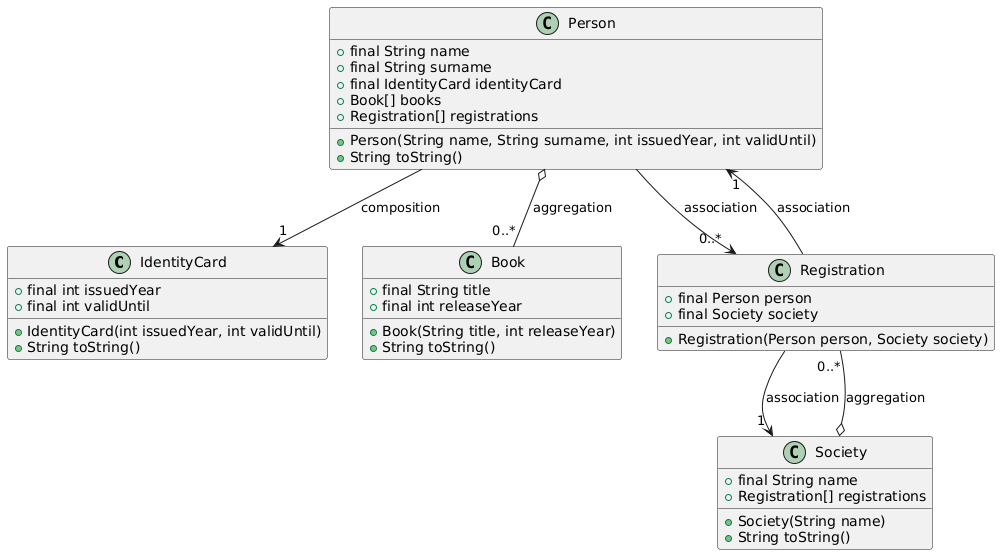

The diagram above was rendered by PlantUML. Its source (embedded in the PNG):
@startuml
' IdentityCard sınıfı
class IdentityCard {
  +final int issuedYear
  +final int validUntil
  +IdentityCard(int issuedYear, int validUntil)
  +String toString()
}

' Book sınıfı
class Book {
  +final String title
  +final int releaseYear
  +Book(String title, int releaseYear)
  +String toString()
}

' Person sınıfı
class Person {
  +final String name
  +final String surname
  +final IdentityCard identityCard
  +Book[] books
  +Registration[] registrations
  +Person(String name, String surname, int issuedYear, int validUntil)
  +String toString()
}

' Registration sınıfı
class Registration {
  +final Person person
  +final Society society
  +Registration(Person person, Society society)
}

' Society sınıfı
class Society {
  +final String name
  +Registration[] registrations
  +Society(String name)
  +String toString()
}

' İlişkiler
Person --> "1" IdentityCard : composition
Person o-- "0..*" Book : aggregation
Person --> "0..*" Registration : association
Registration --> "1" Person : association
Registration --> "1" Society : association
Society o-- "0..*" Registration : aggregation
@enduml